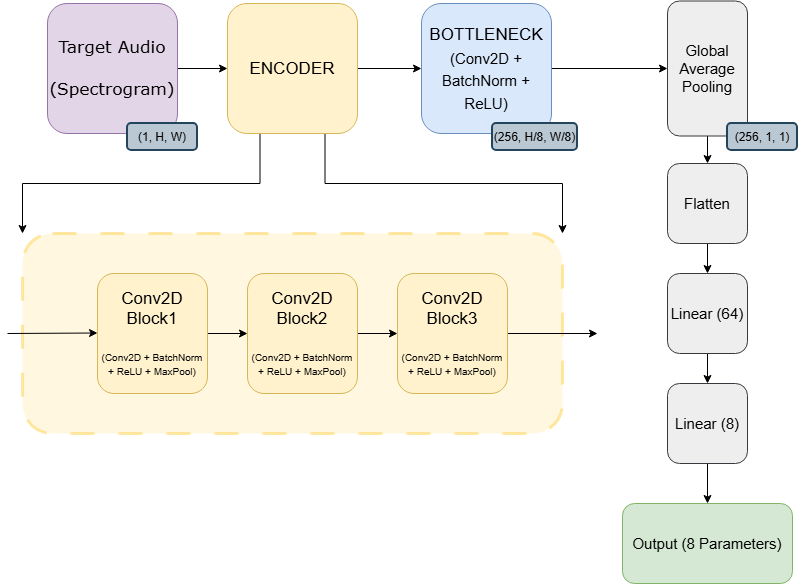

The diagram above was exported from draw.io. Its source (the exported page's mxGraphModel, read from the mxfile embedded in the PNG):
<mxGraphModel dx="2241" dy="777" grid="1" gridSize="10" guides="1" tooltips="1" connect="1" arrows="1" fold="1" page="1" pageScale="1" pageWidth="827" pageHeight="1169" math="0" shadow="0">
  <root>
    <mxCell id="0" />
    <mxCell id="1" parent="0" />
    <mxCell id="v9TkMBCWZCeWV6L2Je9i-1" parent="1" style="rounded=1;whiteSpace=wrap;html=1;fillColor=#fff2cc;strokeColor=light-dark(#FFD966,#000000);fontFamily=Verdana;align=center;opacity=60;dashed=1;dashPattern=8 8;strokeWidth=3;" value="" vertex="1">
      <mxGeometry height="200" width="540" x="15" y="400" as="geometry" />
    </mxCell>
    <mxCell id="v9TkMBCWZCeWV6L2Je9i-2" edge="1" parent="1" source="v9TkMBCWZCeWV6L2Je9i-3" style="edgeStyle=orthogonalEdgeStyle;rounded=0;orthogonalLoop=1;jettySize=auto;html=1;exitX=1;exitY=0.5;exitDx=0;exitDy=0;entryX=0;entryY=0.5;entryDx=0;entryDy=0;" target="v9TkMBCWZCeWV6L2Je9i-7">
      <mxGeometry relative="1" as="geometry" />
    </mxCell>
    <mxCell id="v9TkMBCWZCeWV6L2Je9i-3" parent="1" style="whiteSpace=wrap;html=1;aspect=fixed;fillColor=#e1d5e7;strokeColor=#9673a6;rounded=1;" value="&lt;font style=&quot;font-size: 17px;&quot; face=&quot;Verdana&quot;&gt;Target Audio&lt;/font&gt;&lt;div&gt;&lt;span style=&quot;font-size: 17px;&quot;&gt;&lt;font face=&quot;Verdana&quot;&gt;&lt;br&gt;&lt;/font&gt;&lt;/span&gt;&lt;div&gt;&lt;font style=&quot;font-size: 17px;&quot; face=&quot;Verdana&quot;&gt;(Spectrogram)&lt;/font&gt;&lt;/div&gt;&lt;/div&gt;" vertex="1">
      <mxGeometry height="130" width="130" x="40" y="170" as="geometry" />
    </mxCell>
    <mxCell id="v9TkMBCWZCeWV6L2Je9i-4" edge="1" parent="1" source="v9TkMBCWZCeWV6L2Je9i-7" style="edgeStyle=orthogonalEdgeStyle;rounded=0;orthogonalLoop=1;jettySize=auto;html=1;exitX=1;exitY=0.5;exitDx=0;exitDy=0;entryX=0;entryY=0.5;entryDx=0;entryDy=0;" target="v9TkMBCWZCeWV6L2Je9i-16">
      <mxGeometry relative="1" as="geometry" />
    </mxCell>
    <mxCell id="v9TkMBCWZCeWV6L2Je9i-5" edge="1" parent="1" source="v9TkMBCWZCeWV6L2Je9i-7" style="edgeStyle=orthogonalEdgeStyle;rounded=0;orthogonalLoop=1;jettySize=auto;html=1;exitX=0.75;exitY=1;exitDx=0;exitDy=0;entryX=1;entryY=0;entryDx=0;entryDy=0;" target="v9TkMBCWZCeWV6L2Je9i-1">
      <mxGeometry relative="1" as="geometry" />
    </mxCell>
    <mxCell id="v9TkMBCWZCeWV6L2Je9i-6" edge="1" parent="1" source="v9TkMBCWZCeWV6L2Je9i-7" style="edgeStyle=orthogonalEdgeStyle;rounded=0;orthogonalLoop=1;jettySize=auto;html=1;exitX=0.25;exitY=1;exitDx=0;exitDy=0;entryX=0;entryY=0;entryDx=0;entryDy=0;" target="v9TkMBCWZCeWV6L2Je9i-1">
      <mxGeometry relative="1" as="geometry" />
    </mxCell>
    <mxCell id="v9TkMBCWZCeWV6L2Je9i-7" parent="1" style="rounded=1;whiteSpace=wrap;html=1;fillColor=#fff2cc;strokeColor=#d6b656;fontFamily=Verdana;align=center;" value="&lt;font face=&quot;Helvetica&quot; style=&quot;line-height: 150%; font-size: 17px;&quot;&gt;ENCODER&lt;/font&gt;" vertex="1">
      <mxGeometry height="130" width="130" x="220" y="170" as="geometry" />
    </mxCell>
    <mxCell id="v9TkMBCWZCeWV6L2Je9i-8" edge="1" parent="1" source="v9TkMBCWZCeWV6L2Je9i-7" style="edgeStyle=orthogonalEdgeStyle;rounded=0;orthogonalLoop=1;jettySize=auto;html=1;exitX=0.5;exitY=1;exitDx=0;exitDy=0;" target="v9TkMBCWZCeWV6L2Je9i-7">
      <mxGeometry relative="1" as="geometry" />
    </mxCell>
    <mxCell id="v9TkMBCWZCeWV6L2Je9i-9" edge="1" parent="1" source="v9TkMBCWZCeWV6L2Je9i-10" style="edgeStyle=orthogonalEdgeStyle;rounded=0;orthogonalLoop=1;jettySize=auto;html=1;exitX=1;exitY=0.5;exitDx=0;exitDy=0;entryX=0;entryY=0.5;entryDx=0;entryDy=0;" target="v9TkMBCWZCeWV6L2Je9i-12">
      <mxGeometry relative="1" as="geometry" />
    </mxCell>
    <mxCell id="v9TkMBCWZCeWV6L2Je9i-10" parent="1" style="rounded=1;whiteSpace=wrap;html=1;fillColor=#fff2cc;strokeColor=#d6b656;" value="&lt;font style=&quot;font-size: 17px;&quot;&gt;Conv2D Block1&lt;/font&gt;&lt;div&gt;&lt;font style=&quot;font-size: 17px;&quot;&gt;&lt;br&gt;&lt;/font&gt;&lt;/div&gt;&lt;div&gt;&lt;font style=&quot;&quot; size=&quot;1&quot;&gt;(&lt;/font&gt;&lt;span style=&quot;background-color: transparent;&quot;&gt;&lt;font size=&quot;1&quot;&gt;Conv2D + BatchNorm + ReLU + MaxPool)&lt;/font&gt;&lt;/span&gt;&lt;/div&gt;" vertex="1">
      <mxGeometry height="120" width="110" x="90" y="440" as="geometry" />
    </mxCell>
    <mxCell id="v9TkMBCWZCeWV6L2Je9i-11" edge="1" parent="1" source="v9TkMBCWZCeWV6L2Je9i-12" style="edgeStyle=orthogonalEdgeStyle;rounded=0;orthogonalLoop=1;jettySize=auto;html=1;exitX=1;exitY=0.5;exitDx=0;exitDy=0;entryX=0;entryY=0.5;entryDx=0;entryDy=0;" target="v9TkMBCWZCeWV6L2Je9i-14">
      <mxGeometry relative="1" as="geometry" />
    </mxCell>
    <mxCell id="v9TkMBCWZCeWV6L2Je9i-12" parent="1" style="rounded=1;whiteSpace=wrap;html=1;fillColor=#fff2cc;strokeColor=#d6b656;" value="&lt;font style=&quot;font-size: 17px;&quot;&gt;Conv2D Block2&lt;/font&gt;&lt;div&gt;&lt;font style=&quot;font-size: 17px;&quot;&gt;&lt;br&gt;&lt;/font&gt;&lt;/div&gt;&lt;div&gt;&lt;font style=&quot;&quot; size=&quot;1&quot;&gt;(&lt;/font&gt;&lt;span style=&quot;background-color: transparent;&quot;&gt;&lt;font size=&quot;1&quot;&gt;Conv2D + BatchNorm + ReLU + MaxPool)&lt;/font&gt;&lt;/span&gt;&lt;/div&gt;" vertex="1">
      <mxGeometry height="120" width="110" x="240" y="440" as="geometry" />
    </mxCell>
    <mxCell id="v9TkMBCWZCeWV6L2Je9i-13" edge="1" parent="1" source="v9TkMBCWZCeWV6L2Je9i-14" style="edgeStyle=orthogonalEdgeStyle;rounded=0;orthogonalLoop=1;jettySize=auto;html=1;exitX=1;exitY=0.5;exitDx=0;exitDy=0;">
      <mxGeometry relative="1" as="geometry">
        <mxPoint x="590" y="500" as="targetPoint" />
      </mxGeometry>
    </mxCell>
    <mxCell id="v9TkMBCWZCeWV6L2Je9i-14" parent="1" style="rounded=1;whiteSpace=wrap;html=1;fillColor=#fff2cc;strokeColor=#d6b656;" value="&lt;font style=&quot;font-size: 17px;&quot;&gt;Conv2D Block3&lt;/font&gt;&lt;div&gt;&lt;font style=&quot;font-size: 17px;&quot;&gt;&lt;br&gt;&lt;/font&gt;&lt;/div&gt;&lt;div&gt;&lt;font style=&quot;&quot; size=&quot;1&quot;&gt;(&lt;/font&gt;&lt;span style=&quot;background-color: transparent;&quot;&gt;&lt;font size=&quot;1&quot;&gt;Conv2D + BatchNorm + ReLU + MaxPool)&lt;/font&gt;&lt;/span&gt;&lt;/div&gt;" vertex="1">
      <mxGeometry height="120" width="110" x="390" y="440" as="geometry" />
    </mxCell>
    <mxCell id="v9TkMBCWZCeWV6L2Je9i-15" edge="1" parent="1" source="v9TkMBCWZCeWV6L2Je9i-16" style="edgeStyle=orthogonalEdgeStyle;rounded=0;orthogonalLoop=1;jettySize=auto;html=1;exitX=1;exitY=0.5;exitDx=0;exitDy=0;entryX=0;entryY=0.5;entryDx=0;entryDy=0;" target="v9TkMBCWZCeWV6L2Je9i-18">
      <mxGeometry relative="1" as="geometry" />
    </mxCell>
    <mxCell id="v9TkMBCWZCeWV6L2Je9i-16" parent="1" style="rounded=1;whiteSpace=wrap;html=1;fillColor=#dae8fc;strokeColor=#6c8ebf;fontFamily=Verdana;align=center;" value="&lt;font face=&quot;Helvetica&quot; style=&quot;line-height: 150%; font-size: 17px; color: light-dark(rgb(0, 0, 0), rgb(255, 255, 255));&quot;&gt;BOTTLENECK&lt;/font&gt;&lt;div&gt;&lt;font face=&quot;Helvetica&quot; style=&quot;line-height: 150%; font-size: 15px; color: light-dark(rgb(0, 0, 0), rgb(255, 255, 255));&quot;&gt;(Conv2D + BatchNorm +&lt;/font&gt;&lt;/div&gt;&lt;div&gt;&lt;font face=&quot;Helvetica&quot; style=&quot;line-height: 150%; font-size: 15px; color: light-dark(rgb(0, 0, 0), rgb(255, 255, 255));&quot;&gt;ReLU)&lt;/font&gt;&lt;/div&gt;" vertex="1">
      <mxGeometry height="130" width="130" x="414" y="170" as="geometry" />
    </mxCell>
    <mxCell id="v9TkMBCWZCeWV6L2Je9i-17" edge="1" parent="1" source="v9TkMBCWZCeWV6L2Je9i-18" style="edgeStyle=orthogonalEdgeStyle;rounded=0;orthogonalLoop=1;jettySize=auto;html=1;exitX=0.5;exitY=1;exitDx=0;exitDy=0;entryX=0.5;entryY=0;entryDx=0;entryDy=0;" target="v9TkMBCWZCeWV6L2Je9i-20">
      <mxGeometry relative="1" as="geometry" />
    </mxCell>
    <mxCell id="v9TkMBCWZCeWV6L2Je9i-18" parent="1" style="rounded=1;whiteSpace=wrap;html=1;fillColor=#eeeeee;strokeColor=#36393d;fontFamily=Verdana;align=center;" value="&lt;font face=&quot;Helvetica&quot; style=&quot;font-size: 15px;&quot;&gt;Global Average Pooling&lt;/font&gt;" vertex="1">
      <mxGeometry height="135" width="80" x="660" y="167.5" as="geometry" />
    </mxCell>
    <mxCell id="v9TkMBCWZCeWV6L2Je9i-19" edge="1" parent="1" source="v9TkMBCWZCeWV6L2Je9i-20" style="edgeStyle=orthogonalEdgeStyle;rounded=0;orthogonalLoop=1;jettySize=auto;html=1;exitX=0.5;exitY=1;exitDx=0;exitDy=0;" target="v9TkMBCWZCeWV6L2Je9i-22">
      <mxGeometry relative="1" as="geometry" />
    </mxCell>
    <mxCell id="v9TkMBCWZCeWV6L2Je9i-20" parent="1" style="rounded=1;whiteSpace=wrap;html=1;fillColor=#eeeeee;strokeColor=#36393d;fontFamily=Verdana;align=center;" value="&lt;font face=&quot;Helvetica&quot; style=&quot;font-size: 15px;&quot;&gt;Flatten&lt;/font&gt;" vertex="1">
      <mxGeometry height="80" width="80" x="660" y="330" as="geometry" />
    </mxCell>
    <mxCell id="v9TkMBCWZCeWV6L2Je9i-21" edge="1" parent="1" source="v9TkMBCWZCeWV6L2Je9i-22" style="edgeStyle=orthogonalEdgeStyle;rounded=0;orthogonalLoop=1;jettySize=auto;html=1;exitX=0.5;exitY=1;exitDx=0;exitDy=0;entryX=0.5;entryY=0;entryDx=0;entryDy=0;" target="v9TkMBCWZCeWV6L2Je9i-24">
      <mxGeometry relative="1" as="geometry" />
    </mxCell>
    <mxCell id="v9TkMBCWZCeWV6L2Je9i-22" parent="1" style="rounded=1;whiteSpace=wrap;html=1;fillColor=#eeeeee;strokeColor=#36393d;fontFamily=Verdana;align=center;" value="&lt;font face=&quot;Helvetica&quot; style=&quot;font-size: 15px;&quot;&gt;Linear (64)&lt;/font&gt;" vertex="1">
      <mxGeometry height="80" width="80" x="660" y="440" as="geometry" />
    </mxCell>
    <mxCell id="v9TkMBCWZCeWV6L2Je9i-23" edge="1" parent="1" source="v9TkMBCWZCeWV6L2Je9i-24" style="edgeStyle=orthogonalEdgeStyle;rounded=0;orthogonalLoop=1;jettySize=auto;html=1;exitX=0.5;exitY=1;exitDx=0;exitDy=0;entryX=0.5;entryY=0;entryDx=0;entryDy=0;" target="v9TkMBCWZCeWV6L2Je9i-25">
      <mxGeometry relative="1" as="geometry" />
    </mxCell>
    <mxCell id="v9TkMBCWZCeWV6L2Je9i-24" parent="1" style="rounded=1;whiteSpace=wrap;html=1;fillColor=#eeeeee;strokeColor=#36393d;fontFamily=Verdana;align=center;" value="&lt;font face=&quot;Helvetica&quot; style=&quot;font-size: 15px;&quot;&gt;Linear (8)&lt;/font&gt;" vertex="1">
      <mxGeometry height="80" width="80" x="660" y="550" as="geometry" />
    </mxCell>
    <mxCell id="v9TkMBCWZCeWV6L2Je9i-25" parent="1" style="rounded=1;whiteSpace=wrap;html=1;fillColor=#d5e8d4;strokeColor=#82b366;fontFamily=Verdana;align=center;" value="&lt;font face=&quot;Helvetica&quot;&gt;&lt;span style=&quot;font-size: 15px;&quot;&gt;Output (8 Parameters)&lt;/span&gt;&lt;/font&gt;" vertex="1">
      <mxGeometry height="80" width="170" x="615" y="670" as="geometry" />
    </mxCell>
    <mxCell id="v9TkMBCWZCeWV6L2Je9i-26" edge="1" parent="1" style="endArrow=classic;html=1;rounded=0;" value="">
      <mxGeometry height="50" relative="1" width="50" as="geometry">
        <mxPoint y="500" as="sourcePoint" />
        <mxPoint x="90" y="499.5" as="targetPoint" />
      </mxGeometry>
    </mxCell>
    <mxCell id="v9TkMBCWZCeWV6L2Je9i-27" parent="1" style="rounded=1;whiteSpace=wrap;html=1;perimeterSpacing=2;fillColor=#bac8d3;strokeColor=#23445d;strokeWidth=2;" value="&lt;font style=&quot;color: light-dark(rgb(0, 0, 0), rgb(0, 0, 0));&quot;&gt;(1, H, W)&lt;/font&gt;" vertex="1">
      <mxGeometry height="27" width="70" x="120" y="290" as="geometry" />
    </mxCell>
    <mxCell id="v9TkMBCWZCeWV6L2Je9i-28" parent="1" style="rounded=1;whiteSpace=wrap;html=1;perimeterSpacing=2;fillColor=#bac8d3;strokeColor=#23445d;strokeWidth=2;" value="&lt;font style=&quot;color: light-dark(rgb(0, 0, 0), rgb(0, 0, 0));&quot;&gt;(256, H/8, W/8)&lt;/font&gt;" vertex="1">
      <mxGeometry height="27" width="85" x="485" y="290" as="geometry" />
    </mxCell>
    <mxCell id="v9TkMBCWZCeWV6L2Je9i-29" parent="1" style="rounded=1;whiteSpace=wrap;html=1;perimeterSpacing=2;fillColor=#bac8d3;strokeColor=#23445d;strokeWidth=2;" value="&lt;font style=&quot;color: light-dark(rgb(0, 0, 0), rgb(0, 0, 0));&quot;&gt;(256, 1, 1)&lt;/font&gt;" vertex="1">
      <mxGeometry height="27" width="70" x="720" y="290" as="geometry" />
    </mxCell>
  </root>
</mxGraphModel>